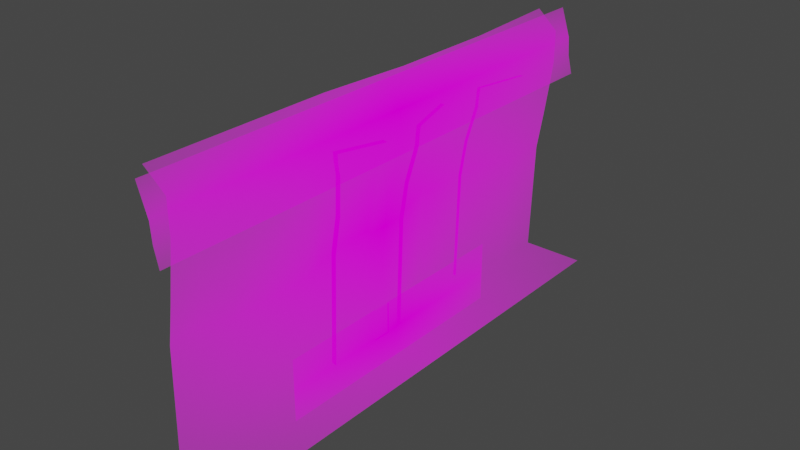 # Source: Walls.blend  (saved by Blender 3.1.7; exported with 4.5.12 LTS)
import bpy
from mathutils import Matrix  # noqa: F401  (used for matrix-valued properties, if any)

bpy.ops.wm.read_factory_settings(use_empty=True)
scene = bpy.context.scene
scene.name = 'Scene'

# ---- collections
col_collection = bpy.data.collections.new('Collection'); scene.collection.children.link(col_collection)

# ---- images (referenced by path relative to the original .blend; pixels are not part of the script)
import os
ASSET_DIR = os.environ.get("B2B_ASSET_DIR", "")  # directory of the original .blend (textures are referenced by path, not embedded)
HERE = os.path.dirname(os.path.abspath(__file__))  # packed textures are extracted next to this script under _unpacked/

def load_image(name, relpath, width, height, colorspace="sRGB"):
    """Load a texture the original file referenced (path relative to the .blend, or extracted next to this script)."""
    p = next((c for c in (os.path.join(HERE, relpath), os.path.join(ASSET_DIR, relpath)) if relpath and os.path.exists(c)), "")
    if p:
        img = bpy.data.images.load(p, check_existing=True)
        img.name = name
    else:  # same state as the original file: an image datablock whose file is absent (Cycles renders it pink)
        img = bpy.data.images.new(name, width, height)
        img.source = "FILE"
        img.filepath = "//" + (relpath or name)
    img.colorspace_settings.name = colorspace
    return img
img_walls_png = load_image('Walls.png', 'Walls.png', 1024, 1024, 'sRGB')
img_farns_png = load_image('Farns.png', 'Farns.png', 1024, 1024, 'sRGB')
img_stones2_png = load_image('Stones2.png', 'Stones2.png', 1024, 1024, 'sRGB')

# ---- materials (node trees are filled in below, after node groups)
mat_walls = bpy.data.materials.new('Walls')
mat_walls.surface_render_method = 'BLENDED'
mat_walls.blend_method = 'BLEND'
mat_walls.use_transparent_shadow = False
mat_farns = bpy.data.materials.new('Farns')
mat_farns.surface_render_method = 'BLENDED'
mat_farns.blend_method = 'BLEND'
mat_farns.use_transparent_shadow = False
mat_stones2 = bpy.data.materials.new('Stones2')
mat_stones2.surface_render_method = 'BLENDED'
mat_stones2.blend_method = 'BLEND'
mat_stones2.use_transparent_shadow = False

# ---- material node trees
mat_walls.use_nodes = True; mat_walls.node_tree.nodes.clear()
_N = mat_walls.node_tree.nodes; _L = mat_walls.node_tree.links
n0 = _N.new('ShaderNodeOutputMaterial'); n0.name = 'Material Output'; n0.location = (300, 300)
n1 = _N.new('ShaderNodeTexImage'); n1.name = 'Image Texture'; n1.location = (-200, 300)
n1.image = img_walls_png
n1.extension = 'CLIP'
n2 = _N.new('ShaderNodeBsdfPrincipled'); n2.name = 'Principled BSDF'; n2.location = (0, 300)
n2.distribution = 'GGX'
n2.subsurface_method = 'RANDOM_WALK_SKIN'
n2.inputs[0].default_value = (0.0, 0.0, 0.0, 1.0)
n2.inputs[3].default_value = 1.45
n2.inputs[13].default_value = 0.0
n2.inputs[28].default_value = 1.0
_L.new(n1.outputs[0], n2.inputs[27])
_L.new(n1.outputs[1], n2.inputs[4])
_L.new(n2.outputs[0], n0.inputs[0])
n0.is_active_output = True
mat_farns.use_nodes = True; mat_farns.node_tree.nodes.clear()
_N = mat_farns.node_tree.nodes; _L = mat_farns.node_tree.links
n0 = _N.new('ShaderNodeOutputMaterial'); n0.name = 'Material Output'; n0.location = (300, 300)
n1 = _N.new('ShaderNodeTexImage'); n1.name = 'Image Texture'; n1.location = (-200, 300)
n1.image = img_farns_png
n1.extension = 'CLIP'
n2 = _N.new('ShaderNodeBsdfPrincipled'); n2.name = 'Principled BSDF'; n2.location = (0, 300)
n2.distribution = 'GGX'
n2.subsurface_method = 'RANDOM_WALK_SKIN'
n2.inputs[0].default_value = (0.0, 0.0, 0.0, 1.0)
n2.inputs[3].default_value = 1.45
n2.inputs[13].default_value = 0.0
n2.inputs[28].default_value = 1.0
_L.new(n1.outputs[0], n2.inputs[27])
_L.new(n1.outputs[1], n2.inputs[4])
_L.new(n2.outputs[0], n0.inputs[0])
n0.is_active_output = True
mat_stones2.use_nodes = True; mat_stones2.node_tree.nodes.clear()
_N = mat_stones2.node_tree.nodes; _L = mat_stones2.node_tree.links
n0 = _N.new('ShaderNodeOutputMaterial'); n0.name = 'Material Output'; n0.location = (300, 300)
n1 = _N.new('ShaderNodeTexImage'); n1.name = 'Image Texture'; n1.location = (-200, 300)
n1.image = img_stones2_png
n1.extension = 'CLIP'
n2 = _N.new('ShaderNodeBsdfPrincipled'); n2.name = 'Principled BSDF'; n2.location = (0, 300)
n2.distribution = 'GGX'
n2.subsurface_method = 'RANDOM_WALK_SKIN'
n2.inputs[0].default_value = (0.0, 0.0, 0.0, 1.0)
n2.inputs[3].default_value = 1.45
n2.inputs[13].default_value = 0.0
n2.inputs[28].default_value = 1.0
_L.new(n1.outputs[0], n2.inputs[27])
_L.new(n1.outputs[1], n2.inputs[4])
_L.new(n2.outputs[0], n0.inputs[0])
n0.is_active_output = True

# ---- world
world_world = bpy.data.worlds.new('World'); scene.world = world_world
world_world.use_nodes = True; world_world.node_tree.nodes.clear()
_N = world_world.node_tree.nodes; _L = world_world.node_tree.links
n0 = _N.new('ShaderNodeOutputWorld'); n0.name = 'World Output'; n0.location = (300, 300)
n1 = _N.new('ShaderNodeBackground'); n1.name = 'Background'; n1.location = (10, 300)
n1.inputs[0].default_value = (0.05088, 0.05088, 0.05088, 1.0)
_L.new(n1.outputs[0], n0.inputs[0])
n0.is_active_output = True
world_world.color = (0.05088, 0.05088, 0.05088)
world_world.use_sun_shadow = False
world_world.sun_shadow_jitter_overblur = 0.0

# ---- meshes
me_walls = bpy.data.meshes.new('Walls')
me_walls.from_pydata([(-0.8889, -0.459, 0.1942), (0.8889, -0.459, 0.1942), (-0.8995, 0.4925, -0.03794), (0.8783, 0.4925, -0.03794), (-0.8889, -0.4588, -0.03457), (0.8889, -0.4588, -0.03457), (0.8889, 0.2347, 0.02095), (-0.8889, 0.2347, 0.02095), (0.8889, 0.421, 0.03011), (-0.8889, 0.421, 0.03011), (-0.8889, 0.3052, 0.03011), (0.8889, 0.3052, 0.03011), (-0.6997, -0.459, 0.1942), (-0.7103, 0.4925, -0.03794), (-0.6997, -0.4588, -0.03457), (-0.6997, 0.2347, 0.06947), (-0.6997, 0.421, 0.04259), (-0.6997, 0.3052, 0.08522), (-0.403, -0.459, 0.1942), (-0.4136, 0.4925, -0.03794), (-0.403, -0.4588, -0.03457), (-0.403, 0.2347, 0.04845), (-0.403, 0.421, -0.003287), (-0.403, 0.3052, 0.03934), (-0.2299, -0.459, 0.1942), (-0.2405, 0.4925, -0.03794), (-0.2299, -0.4588, -0.03457), (-0.2299, 0.2347, 0.005817), (-0.2299, 0.421, -0.003287), (-0.2299, 0.3052, -0.003287), (0.09804, -0.459, 0.1942), (0.08742, 0.4925, -0.01196), (0.09804, -0.4588, -0.03457), (0.09804, 0.2347, 0.04117), (0.09804, 0.421, 0.04844), (0.09804, 0.3052, 0.04844), (0.4955, -0.459, 0.1942), (0.4849, 0.4925, -0.01196), (0.4955, -0.4588, -0.09393), (0.4955, 0.2347, -0.01819), (0.4955, 0.421, 0.04844), (0.4955, 0.3052, -0.01091), (-0.8889, -0.04405, -0.02204), (0.8889, -0.04405, -0.02204), (-0.6997, -0.04405, 0.02059), (-0.403, -0.04405, 0.02059), (-0.2299, -0.04405, -0.02204), (0.09804, -0.04405, -0.02204), (0.4955, -0.04405, -0.0814), (-0.8889, -0.2514, -0.02831), (-0.7943, -0.4588, -0.03457), (0.8889, 0.09532, 0.0006111), (-0.8889, 0.27, 0.02553), (-0.7943, 0.2347, 0.02095), (0.8889, 0.27, 0.02553), (-0.7943, 0.3052, 0.03011), (-0.5514, -0.4588, -0.03457), (-0.5514, 0.2347, 0.06947), (-0.5514, 0.3052, 0.08522), (-0.6997, 0.27, 0.07792), (-0.6997, 0.09532, 0.04324), (-0.3164, -0.4588, -0.03457), (-0.3164, 0.2347, 0.0157), (-0.3164, 0.3052, 0.006599), (-0.403, 0.27, 0.0422), (-0.403, 0.09532, 0.04324), (-0.06593, -0.4588, -0.03457), (-0.06593, 0.2347, 0.02684), (-0.06593, 0.3052, 0.05183), (-0.2299, 0.27, -0.0004336), (-0.2299, 0.09532, 0.0006111), (0.2968, -0.4588, -0.09393), (0.2968, 0.2347, -0.01819), (0.2968, 0.3052, -0.01091), (0.09804, 0.27, 0.04411), (0.09804, 0.09532, 0.0006111), (0.6922, -0.4588, -0.03457), (0.6922, 0.2347, 0.02095), (0.6922, 0.3052, 0.03011), (0.4955, 0.27, -0.01524), (0.4955, 0.09532, -0.05874), (-0.8889, 0.09532, 0.0006111), (0.8889, -0.2514, -0.02831), (-0.6997, -0.2514, 0.01432), (-0.403, -0.2514, 0.01432), (-0.2299, -0.2514, -0.02831), (0.09804, -0.2514, -0.02831), (0.4955, -0.2514, -0.08766), (0.2968, -0.04405, -0.0814), (-0.06593, -0.04405, -0.02204), (-0.3164, -0.04405, -0.01216), (-0.5514, -0.04405, 0.02059), (-0.7943, -0.04405, -0.02204), (0.6922, -0.04405, -0.02204), (0.6922, -0.2514, -0.02831), (-0.7943, -0.2514, -0.02831), (-0.5514, -0.2514, 0.01432), (-0.3164, -0.2514, -0.01842), (-0.06593, -0.2514, -0.02831), (0.2968, -0.2514, -0.08766), (0.2968, 0.09532, -0.05874), (0.2968, 0.27, -0.01524), (-0.06593, 0.09532, 0.0006111), (-0.06593, 0.27, 0.04345), (-0.3164, 0.09532, 0.0105), (-0.3164, 0.27, 0.009453), (-0.5514, 0.09532, 0.04324), (-0.5514, 0.27, 0.07792), (-0.7943, 0.09532, 0.0006111), (-0.7943, 0.27, 0.02553), (0.6922, 0.27, 0.02553), (0.6922, 0.09532, 0.0006111), (-0.06402, -0.4569, -0.0553), (-0.228, -0.4569, -0.0553), (-0.06402, 0.2366, 0.006119), (-0.228, 0.2366, -0.01491), (-0.06402, 0.3071, 0.03111), (-0.228, 0.3071, -0.02401), (-0.228, 0.2719, -0.02116), (-0.228, 0.09726, -0.02011), (-0.228, -0.2495, -0.04903), (-0.228, -0.04212, -0.04277), (-0.06402, -0.04212, -0.04277), (-0.06402, -0.2495, -0.04903), (-0.06402, 0.09726, -0.02011), (-0.06402, 0.2719, 0.02272), (0.2928, -0.4572, -0.1073), (0.09404, -0.4572, -0.04794), (0.2928, 0.2363, -0.03156), (0.09404, 0.2363, 0.0278), (0.2928, 0.3068, -0.02428), (0.09404, 0.3068, 0.03507), (0.09404, 0.2715, 0.03074), (0.09404, 0.09691, -0.01276), (0.09404, -0.2498, -0.04168), (0.09404, -0.04246, -0.03541), (0.2928, -0.04246, -0.09477), (0.2928, -0.2498, -0.101), (0.2928, 0.09691, -0.07211), (0.2928, 0.2715, -0.02861), (0.6922, -0.4588, -0.04747), (0.4955, -0.4588, -0.1068), (0.6922, 0.2347, 0.008057), (0.4955, 0.2347, -0.03108), (0.6922, 0.3052, 0.01721), (0.4955, 0.3052, -0.02381), (0.4955, 0.27, -0.02814), (0.4955, 0.09532, -0.07164), (0.4955, -0.2514, -0.1006), (0.4955, -0.04405, -0.09429), (0.6922, -0.04405, -0.03494), (0.6922, -0.2514, -0.0412), (0.6922, 0.27, 0.01263), (0.6922, 0.09532, -0.01229)], [], [(40, 8, 3, 37), (36, 1, 5, 76, 38), (111, 51, 6, 77), (41, 78, 11, 8, 40), (110, 54, 11, 78), (109, 59, 17, 55), (10, 55, 17, 16, 9), (108, 60, 15, 53), (0, 12, 14, 50, 4), (9, 16, 13, 2), (107, 64, 23, 58), (17, 58, 23, 22, 16), (106, 65, 21, 57), (12, 18, 20, 56, 14), (16, 22, 19, 13), (105, 69, 29, 63), (23, 63, 29, 28, 22), (104, 70, 27, 62), (18, 24, 26, 61, 20), (22, 28, 25, 19), (103, 74, 35, 68), (29, 68, 35, 34, 28), (102, 75, 33, 67), (24, 30, 32, 66, 26), (28, 34, 31, 25), (101, 79, 41, 73), (35, 73, 41, 40, 34), (100, 80, 39, 72), (30, 36, 38, 71, 32), (34, 40, 37, 31), (99, 87, 48, 88), (98, 86, 47, 89), (97, 85, 46, 90), (96, 84, 45, 91), (95, 83, 44, 92), (94, 82, 43, 93), (48, 87, 148, 149), (38, 76, 140, 141), (76, 5, 82, 94), (49, 95, 92, 42), (4, 50, 95, 49), (50, 14, 83, 95), (83, 96, 91, 44), (14, 56, 96, 83), (56, 20, 84, 96), (84, 97, 90, 45), (20, 61, 97, 84), (61, 26, 85, 97), (70, 46, 121, 119), (46, 85, 120, 121), (66, 32, 86, 98), (71, 99, 137, 126), (101, 73, 130, 139), (71, 38, 87, 99), (99, 88, 136, 137), (32, 71, 126, 127), (88, 48, 80, 100), (75, 47, 135, 133), (88, 100, 138, 136), (72, 39, 79, 101), (69, 27, 115, 118), (29, 69, 118, 117), (89, 47, 75, 102), (89, 102, 124, 122), (68, 29, 117, 116), (67, 33, 74, 103), (65, 104, 62, 21), (45, 90, 104, 65), (90, 46, 70, 104), (64, 105, 63, 23), (21, 62, 105, 64), (62, 27, 69, 105), (60, 106, 57, 15), (44, 91, 106, 60), (91, 45, 65, 106), (59, 107, 58, 17), (15, 57, 107, 59), (57, 21, 64, 107), (81, 108, 53, 7), (42, 92, 108, 81), (92, 44, 60, 108), (52, 109, 55, 10), (7, 53, 109, 52), (53, 15, 59, 109), (77, 110, 152, 142), (39, 80, 147, 143), (77, 6, 54, 110), (110, 78, 144, 152), (41, 79, 146, 145), (93, 43, 51, 111), (120, 123, 122, 121), (113, 112, 123, 120), (119, 124, 114, 115), (121, 122, 124, 119), (118, 125, 116, 117), (115, 114, 125, 118), (85, 26, 113, 120), (27, 70, 119, 115), (103, 68, 116, 125), (26, 66, 112, 113), (67, 103, 125, 114), (98, 89, 122, 123), (66, 98, 123, 112), (102, 67, 114, 124), (134, 137, 136, 135), (127, 126, 137, 134), (133, 138, 128, 129), (135, 136, 138, 133), (132, 139, 130, 131), (129, 128, 139, 132), (47, 86, 134, 135), (73, 35, 131, 130), (72, 101, 139, 128), (86, 32, 127, 134), (35, 74, 132, 131), (100, 72, 128, 138), (33, 75, 133, 129), (74, 33, 129, 132), (148, 151, 150, 149), (141, 140, 151, 148), (146, 152, 144, 145), (143, 142, 152, 146), (147, 153, 142, 143), (149, 150, 153, 147), (79, 39, 143, 146), (94, 93, 150, 151), (87, 38, 141, 148), (80, 48, 149, 147), (76, 94, 151, 140), (111, 77, 142, 153), (93, 111, 153, 150), (78, 41, 145, 144)])
_uv = me_walls.uv_layers.new(name='UVMap')
_uv.uv.foreach_set('vector', [0.7787, 0.921, 1.0, 0.921, 1.0, 1.0, 0.7787, 1.0, 0.7787, 0.0, 1.0, 0.0, 1.0, 0.1217, 0.8894, 0.1217, 0.7787, 0.1217, 0.8894, 0.6115, 1.0, 0.6115, 1.0, 0.7347, 0.8894, 0.7347, 0.7787, 0.8052, 0.8894, 0.8052, 1.0, 0.8052, 1.0, 0.921, 0.7787, 0.921, 0.8894, 0.77, 1.0, 0.77, 1.0, 0.8052, 0.8894, 0.8052, 0.0532, 0.77, 0.1064, 0.77, 0.1064, 0.8052, 0.0532, 0.8052, 0.0, 0.8052, 0.0532, 0.8052, 0.1064, 0.8052, 0.1064, 0.921, 0.0, 0.921, 0.0532, 0.6115, 0.1064, 0.6115, 0.1064, 0.7347, 0.0532, 0.7347, 0.0, 0.0, 0.1064, 0.0, 0.1064, 0.1217, 0.0532, 0.1217, 0.0, 0.1217, 0.0, 0.921, 0.1064, 0.921, 0.1064, 1.0, 0.0, 1.0, 0.1899, 0.77, 0.2733, 0.77, 0.2733, 0.8052, 0.1899, 0.8052, 0.1064, 0.8052, 0.1899, 0.8052, 0.2733, 0.8052, 0.2733, 0.921, 0.1064, 0.921, 0.1899, 0.6115, 0.2733, 0.6115, 0.2733, 0.7347, 0.1899, 0.7347, 0.1064, 0.0, 0.2733, 0.0, 0.2733, 0.1217, 0.1899, 0.1217, 0.1064, 0.1217, 0.1064, 0.921, 0.2733, 0.921, 0.2733, 1.0, 0.1064, 1.0, 0.322, 0.77, 0.3707, 0.77, 0.3707, 0.8052, 0.322, 0.8052, 0.2733, 0.8052, 0.322, 0.8052, 0.3707, 0.8052, 0.3707, 0.921, 0.2733, 0.921, 0.322, 0.6115, 0.3707, 0.6115, 0.3707, 0.7347, 0.322, 0.7347, 0.2733, 0.0, 0.3707, 0.0, 0.3707, 0.1217, 0.322, 0.1217, 0.2733, 0.1217, 0.2733, 0.921, 0.3707, 0.921, 0.3707, 1.0, 0.2733, 1.0, 0.4629, 0.77, 0.5551, 0.77, 0.5551, 0.8052, 0.4629, 0.8052, 0.3707, 0.8052, 0.4629, 0.8052, 0.5551, 0.8052, 0.5551, 0.921, 0.3707, 0.921, 0.4629, 0.6115, 0.5551, 0.6115, 0.5551, 0.7347, 0.4629, 0.7347, 0.3707, 0.0, 0.5551, 0.0, 0.5551, 0.1217, 0.4629, 0.1217, 0.3707, 0.1217, 0.3707, 0.921, 0.5551, 0.921, 0.5551, 1.0, 0.3707, 1.0, 0.6669, 0.77, 0.7787, 0.77, 0.7787, 0.8052, 0.6669, 0.8052, 0.5551, 0.8052, 0.6669, 0.8052, 0.7787, 0.8052, 0.7787, 0.921, 0.5551, 0.921, 0.6669, 0.6115, 0.7787, 0.6115, 0.7787, 0.7347, 0.6669, 0.7347, 0.5551, 0.0, 0.7787, 0.0, 0.7787, 0.1217, 0.6669, 0.1217, 0.5551, 0.1217, 0.5551, 0.921, 0.7787, 0.921, 0.7787, 1.0, 0.5551, 1.0, 0.6669, 0.305, 0.7787, 0.305, 0.7787, 0.4883, 0.6669, 0.4883, 0.4629, 0.305, 0.5551, 0.305, 0.5551, 0.4883, 0.4629, 0.4883, 0.322, 0.305, 0.3707, 0.305, 0.3707, 0.4883, 0.322, 0.4883, 0.1899, 0.305, 0.2733, 0.305, 0.2733, 0.4883, 0.1899, 0.4883, 0.0532, 0.305, 0.1064, 0.305, 0.1064, 0.4883, 0.0532, 0.4883, 0.8894, 0.305, 1.0, 0.305, 1.0, 0.4883, 0.8894, 0.4883, 0.7787, 0.4883, 0.7787, 0.305, 0.7787, 0.305, 0.7787, 0.4883, 0.7787, 0.1217, 0.8894, 0.1217, 0.8894, 0.1217, 0.7787, 0.1217, 0.8894, 0.1217, 1.0, 0.1217, 1.0, 0.305, 0.8894, 0.305, 0.0, 0.305, 0.0532, 0.305, 0.0532, 0.4883, 0.0, 0.4883, 0.0, 0.1217, 0.0532, 0.1217, 0.0532, 0.305, 0.0, 0.305, 0.0532, 0.1217, 0.1064, 0.1217, 0.1064, 0.305, 0.0532, 0.305, 0.1064, 0.305, 0.1899, 0.305, 0.1899, 0.4883, 0.1064, 0.4883, 0.1064, 0.1217, 0.1899, 0.1217, 0.1899, 0.305, 0.1064, 0.305, 0.1899, 0.1217, 0.2733, 0.1217, 0.2733, 0.305, 0.1899, 0.305, 0.2733, 0.305, 0.322, 0.305, 0.322, 0.4883, 0.2733, 0.4883, 0.2733, 0.1217, 0.322, 0.1217, 0.322, 0.305, 0.2733, 0.305, 0.322, 0.1217, 0.3707, 0.1217, 0.3707, 0.305, 0.322, 0.305, 0.3707, 0.6115, 0.3707, 0.4883, 0.3707, 0.4883, 0.3707, 0.6115, 0.3707, 0.4883, 0.3707, 0.305, 0.3707, 0.305, 0.3707, 0.4883, 0.4629, 0.1217, 0.5551, 0.1217, 0.5551, 0.305, 0.4629, 0.305, 0.6669, 0.1217, 0.6669, 0.305, 0.6669, 0.305, 0.6669, 0.1217, 0.6669, 0.77, 0.6669, 0.8052, 0.6669, 0.8052, 0.6669, 0.77, 0.6669, 0.1217, 0.7787, 0.1217, 0.7787, 0.305, 0.6669, 0.305, 0.6669, 0.305, 0.6669, 0.4883, 0.6669, 0.4883, 0.6669, 0.305, 0.5551, 0.1217, 0.6669, 0.1217, 0.6669, 0.1217, 0.5551, 0.1217, 0.6669, 0.4883, 0.7787, 0.4883, 0.7787, 0.6115, 0.6669, 0.6115, 0.5551, 0.6115, 0.5551, 0.4883, 0.5551, 0.4883, 0.5551, 0.6115, 0.6669, 0.4883, 0.6669, 0.6115, 0.6669, 0.6115, 0.6669, 0.4883, 0.6669, 0.7347, 0.7787, 0.7347, 0.7787, 0.77, 0.6669, 0.77, 0.3707, 0.77, 0.3707, 0.7347, 0.3707, 0.7347, 0.3707, 0.77, 0.3707, 0.8052, 0.3707, 0.77, 0.3707, 0.77, 0.3707, 0.8052, 0.4629, 0.4883, 0.5551, 0.4883, 0.5551, 0.6115, 0.4629, 0.6115, 0.4629, 0.4883, 0.4629, 0.6115, 0.4629, 0.6115, 0.4629, 0.4883, 0.4629, 0.8052, 0.3707, 0.8052, 0.3707, 0.8052, 0.4629, 0.8052, 0.4629, 0.7347, 0.5551, 0.7347, 0.5551, 0.77, 0.4629, 0.77, 0.2733, 0.6115, 0.322, 0.6115, 0.322, 0.7347, 0.2733, 0.7347, 0.2733, 0.4883, 0.322, 0.4883, 0.322, 0.6115, 0.2733, 0.6115, 0.322, 0.4883, 0.3707, 0.4883, 0.3707, 0.6115, 0.322, 0.6115, 0.2733, 0.77, 0.322, 0.77, 0.322, 0.8052, 0.2733, 0.8052, 0.2733, 0.7347, 0.322, 0.7347, 0.322, 0.77, 0.2733, 0.77, 0.322, 0.7347, 0.3707, 0.7347, 0.3707, 0.77, 0.322, 0.77, 0.1064, 0.6115, 0.1899, 0.6115, 0.1899, 0.7347, 0.1064, 0.7347, 0.1064, 0.4883, 0.1899, 0.4883, 0.1899, 0.6115, 0.1064, 0.6115, 0.1899, 0.4883, 0.2733, 0.4883, 0.2733, 0.6115, 0.1899, 0.6115, 0.1064, 0.77, 0.1899, 0.77, 0.1899, 0.8052, 0.1064, 0.8052, 0.1064, 0.7347, 0.1899, 0.7347, 0.1899, 0.77, 0.1064, 0.77, 0.1899, 0.7347, 0.2733, 0.7347, 0.2733, 0.77, 0.1899, 0.77, 0.0, 0.6115, 0.0532, 0.6115, 0.0532, 0.7347, 0.0, 0.7347, 0.0, 0.4883, 0.0532, 0.4883, 0.0532, 0.6115, 0.0, 0.6115, 0.0532, 0.4883, 0.1064, 0.4883, 0.1064, 0.6115, 0.0532, 0.6115, 0.0, 0.77, 0.0532, 0.77, 0.0532, 0.8052, 0.0, 0.8052, 0.0, 0.7347, 0.0532, 0.7347, 0.0532, 0.77, 0.0, 0.77, 0.0532, 0.7347, 0.1064, 0.7347, 0.1064, 0.77, 0.0532, 0.77, 0.8894, 0.7347, 0.8894, 0.77, 0.8894, 0.77, 0.8894, 0.7347, 0.7787, 0.7347, 0.7787, 0.6115, 0.7787, 0.6115, 0.7787, 0.7347, 0.8894, 0.7347, 1.0, 0.7347, 1.0, 0.77, 0.8894, 0.77, 0.8894, 0.77, 0.8894, 0.8052, 0.8894, 0.8052, 0.8894, 0.77, 0.7787, 0.8052, 0.7787, 0.77, 0.7787, 0.77, 0.7787, 0.8052, 0.8894, 0.4883, 1.0, 0.4883, 1.0, 0.6115, 0.8894, 0.6115, 0.3707, 0.305, 0.4629, 0.305, 0.4629, 0.4883, 0.3707, 0.4883, 0.3707, 0.1217, 0.4629, 0.1217, 0.4629, 0.305, 0.3707, 0.305, 0.3707, 0.6115, 0.4629, 0.6115, 0.4629, 0.7347, 0.3707, 0.7347, 0.3707, 0.4883, 0.4629, 0.4883, 0.4629, 0.6115, 0.3707, 0.6115, 0.3707, 0.77, 0.4629, 0.77, 0.4629, 0.8052, 0.3707, 0.8052, 0.3707, 0.7347, 0.4629, 0.7347, 0.4629, 0.77, 0.3707, 0.77, 0.3707, 0.305, 0.3707, 0.1217, 0.3707, 0.1217, 0.3707, 0.305, 0.3707, 0.7347, 0.3707, 0.6115, 0.3707, 0.6115, 0.3707, 0.7347, 0.4629, 0.77, 0.4629, 0.8052, 0.4629, 0.8052, 0.4629, 0.77, 0.3707, 0.1217, 0.4629, 0.1217, 0.4629, 0.1217, 0.3707, 0.1217, 0.4629, 0.7347, 0.4629, 0.77, 0.4629, 0.77, 0.4629, 0.7347, 0.4629, 0.305, 0.4629, 0.4883, 0.4629, 0.4883, 0.4629, 0.305, 0.4629, 0.1217, 0.4629, 0.305, 0.4629, 0.305, 0.4629, 0.1217, 0.4629, 0.6115, 0.4629, 0.7347, 0.4629, 0.7347, 0.4629, 0.6115, 0.5551, 0.305, 0.6669, 0.305, 0.6669, 0.4883, 0.5551, 0.4883, 0.5551, 0.1217, 0.6669, 0.1217, 0.6669, 0.305, 0.5551, 0.305, 0.5551, 0.6115, 0.6669, 0.6115, 0.6669, 0.7347, 0.5551, 0.7347, 0.5551, 0.4883, 0.6669, 0.4883, 0.6669, 0.6115, 0.5551, 0.6115, 0.5551, 0.77, 0.6669, 0.77, 0.6669, 0.8052, 0.5551, 0.8052, 0.5551, 0.7347, 0.6669, 0.7347, 0.6669, 0.77, 0.5551, 0.77, 0.5551, 0.4883, 0.5551, 0.305, 0.5551, 0.305, 0.5551, 0.4883, 0.6669, 0.8052, 0.5551, 0.8052, 0.5551, 0.8052, 0.6669, 0.8052, 0.6669, 0.7347, 0.6669, 0.77, 0.6669, 0.77, 0.6669, 0.7347, 0.5551, 0.305, 0.5551, 0.1217, 0.5551, 0.1217, 0.5551, 0.305, 0.5551, 0.8052, 0.5551, 0.77, 0.5551, 0.77, 0.5551, 0.8052, 0.6669, 0.6115, 0.6669, 0.7347, 0.6669, 0.7347, 0.6669, 0.6115, 0.5551, 0.7347, 0.5551, 0.6115, 0.5551, 0.6115, 0.5551, 0.7347, 0.5551, 0.77, 0.5551, 0.7347, 0.5551, 0.7347, 0.5551, 0.77, 0.7787, 0.305, 0.8894, 0.305, 0.8894, 0.4883, 0.7787, 0.4883, 0.7787, 0.1217, 0.8894, 0.1217, 0.8894, 0.305, 0.7787, 0.305, 0.7787, 0.77, 0.8894, 0.77, 0.8894, 0.8052, 0.7787, 0.8052, 0.7787, 0.7347, 0.8894, 0.7347, 0.8894, 0.77, 0.7787, 0.77, 0.7787, 0.6115, 0.8894, 0.6115, 0.8894, 0.7347, 0.7787, 0.7347, 0.7787, 0.4883, 0.8894, 0.4883, 0.8894, 0.6115, 0.7787, 0.6115, 0.7787, 0.77, 0.7787, 0.7347, 0.7787, 0.7347, 0.7787, 0.77, 0.8894, 0.305, 0.8894, 0.4883, 0.8894, 0.4883, 0.8894, 0.305, 0.7787, 0.305, 0.7787, 0.1217, 0.7787, 0.1217, 0.7787, 0.305, 0.7787, 0.6115, 0.7787, 0.4883, 0.7787, 0.4883, 0.7787, 0.6115, 0.8894, 0.1217, 0.8894, 0.305, 0.8894, 0.305, 0.8894, 0.1217, 0.8894, 0.6115, 0.8894, 0.7347, 0.8894, 0.7347, 0.8894, 0.6115, 0.8894, 0.4883, 0.8894, 0.6115, 0.8894, 0.6115, 0.8894, 0.4883, 0.8894, 0.8052, 0.7787, 0.8052, 0.7787, 0.8052, 0.8894, 0.8052])
me_walls.materials.append(mat_walls)
me_walls.use_remesh_fix_poles = True
me_walls.use_remesh_preserve_attributes = False
me_walls.update()
me_farns = bpy.data.meshes.new('Farns')
me_farns.from_pydata([(-3.393, -0.354, 0.2152), (3.428, -0.354, 0.2152), (-3.41, 0.5, 0.0336), (3.41, 0.5, 0.0336), (-2.29, -0.354, 0.2152), (-2.308, 0.5, 0.0336), (-1.379, -0.354, 0.2152), (-1.397, 0.5, 0.0336), (-0.8898, -0.354, 0.2152), (-0.9073, 0.5, 0.0336), (0.1039, -0.354, 0.2152), (0.08635, 0.5, 0.0336), (1.198, -0.354, 0.2152), (1.181, 0.5, 0.0336), (1.885, -0.354, 0.2152), (1.867, 0.5, 0.0336), (2.696, -0.354, 0.2152), (2.678, 0.5, 0.0336), (-2.29, -0.354, 0.2152), (-1.379, -0.354, 0.2152), (-1.397, 0.5, 0.0336), (-2.308, 0.5, 0.0336), (-2.29, -0.354, 0.2152), (-1.379, -0.354, 0.2152), (-3.393, 0.121, 0.1419), (3.428, 0.121, 0.1419), (-2.29, 0.121, 0.1419), (-1.379, 0.121, 0.1419), (-0.8898, 0.121, 0.1419), (0.1039, 0.121, 0.1419), (1.198, 0.121, 0.1419), (1.885, 0.121, 0.1419), (2.696, 0.121, 0.1419), (-2.29, 0.121, 0.1419), (-1.379, 0.121, 0.1419), (-3.393, -0.1165, 0.1576), (3.062, -0.354, 0.2152), (-2.842, -0.354, 0.2152), (-1.135, -0.354, 0.2152), (-0.393, -0.354, 0.2152), (0.651, -0.354, 0.2152), (1.542, -0.354, 0.2152), (2.29, -0.354, 0.2152), (-1.835, -0.354, 0.2152), (3.428, -0.1165, 0.1576), (-2.29, -0.1165, 0.1576), (-0.8898, -0.1165, 0.1576), (0.1039, -0.1165, 0.1576), (1.198, -0.1165, 0.1576), (1.885, -0.1165, 0.1576), (2.696, -0.1165, 0.1576), (-2.29, -0.1165, 0.1576), (-1.379, -0.1165, 0.1576), (-1.835, 0.121, 0.1419), (2.29, 0.121, 0.1419), (1.542, 0.121, 0.1419), (0.651, 0.121, 0.1419), (-0.393, 0.121, 0.1419), (-1.135, 0.121, 0.1419), (-2.842, 0.121, 0.1419), (3.062, 0.121, 0.1419), (3.062, -0.1165, 0.1576), (-2.842, -0.1165, 0.1576), (-0.393, -0.1165, 0.1576), (0.651, -0.1165, 0.1576), (1.542, -0.1165, 0.1576), (2.29, -0.1165, 0.1576), (-1.835, -0.1165, 0.1576)], [], [(32, 60, 25, 3, 17), (24, 59, 26, 5, 2), (45, 4, 22, 51), (27, 58, 28, 9, 7), (28, 57, 29, 11, 9), (29, 56, 30, 13, 11), (30, 55, 31, 15, 13), (31, 54, 32, 17, 15), (6, 4, 18, 19), (33, 53, 34, 20, 21), (27, 7, 20, 34), (4, 6, 23, 43, 22), (7, 5, 21, 20), (6, 27, 34, 52, 23), (67, 52, 34, 53), (66, 50, 32, 54), (65, 49, 31, 55), (64, 48, 30, 56), (63, 47, 29, 57), (38, 8, 46), (5, 26, 33, 21), (62, 45, 26, 59), (61, 44, 25, 60), (50, 61, 60, 32), (16, 36, 61, 50), (36, 1, 44, 61), (35, 62, 59, 24), (0, 37, 62, 35), (37, 4, 45, 62), (38, 46, 58), (58, 46, 28), (6, 38, 58, 27), (46, 63, 57, 28), (8, 39, 63, 46), (39, 10, 47, 63), (47, 64, 56, 29), (10, 40, 64, 47), (40, 12, 48, 64), (48, 65, 55, 30), (12, 41, 65, 48), (41, 14, 49, 65), (49, 66, 54, 31), (14, 42, 66, 49), (42, 16, 50, 66), (51, 67, 53, 33), (22, 43, 67, 51), (43, 23, 52, 67), (26, 45, 51, 33)])
_uv = me_farns.uv_layers.new(name='UVMap')
_uv.uv.foreach_set('vector', [0.8927, 0.4749, 0.9464, 0.4749, 1.0, 0.4749, 1.0, 1.0, 0.8927, 1.0, 0.0, 0.4749, 0.08081, 0.4749, 0.1616, 0.4749, 0.1616, 1.0, 0.0, 1.0, 0.1616, 0.2375, 0.1616, 0.0, 0.1616, 0.0, 0.1616, 0.2375, 0.2952, 0.4749, 0.3311, 0.4749, 0.367, 0.4749, 0.367, 1.0, 0.2952, 1.0, 0.367, 0.4749, 0.4398, 0.4749, 0.5127, 0.4749, 0.5127, 1.0, 0.367, 1.0, 0.5127, 0.4749, 0.5929, 0.4749, 0.6731, 0.4749, 0.6731, 1.0, 0.5127, 1.0, 0.6731, 0.4749, 0.7234, 0.4749, 0.7738, 0.4749, 0.7738, 1.0, 0.6731, 1.0, 0.7738, 0.4749, 0.8332, 0.4749, 0.8927, 0.4749, 0.8927, 1.0, 0.7738, 1.0, 0.2952, 0.0, 0.1616, 0.0, 0.1616, 0.0, 0.2952, 0.0, 0.1616, 0.4749, 0.2284, 0.4749, 0.2952, 0.4749, 0.2952, 1.0, 0.1616, 1.0, 0.2952, 0.4749, 0.2952, 1.0, 0.2952, 1.0, 0.2952, 0.4749, 0.1616, 0.0, 0.2952, 0.0, 0.2952, 0.0, 0.2284, 0.0, 0.1616, 0.0, 0.0, 0.0, 0.0, 0.0, 0.0, 0.0, 0.0, 0.0, 0.2952, 0.0, 0.2952, 0.4749, 0.2952, 0.4749, 0.2952, 0.2375, 0.2952, 0.0, 0.2284, 0.2375, 0.2952, 0.2375, 0.2952, 0.4749, 0.2284, 0.4749, 0.8332, 0.2375, 0.8927, 0.2375, 0.8927, 0.4749, 0.8332, 0.4749, 0.7234, 0.2375, 0.7738, 0.2375, 0.7738, 0.4749, 0.7234, 0.4749, 0.5929, 0.2375, 0.6731, 0.2375, 0.6731, 0.4749, 0.5929, 0.4749, 0.4398, 0.2375, 0.5127, 0.2375, 0.5127, 0.4749, 0.4398, 0.4749, 0.3311, 0.0, 0.367, 0.0, 0.367, 0.2375, 0.1616, 1.0, 0.1616, 0.4749, 0.1616, 0.4749, 0.1616, 1.0, 0.08081, 0.2375, 0.1616, 0.2375, 0.1616, 0.4749, 0.08081, 0.4749, 0.9464, 0.2375, 1.0, 0.2375, 1.0, 0.4749, 0.9464, 0.4749, 0.8927, 0.2375, 0.9464, 0.2375, 0.9464, 0.4749, 0.8927, 0.4749, 0.8927, 0.0, 0.9464, 0.0, 0.9464, 0.2375, 0.8927, 0.2375, 0.9464, 0.0, 1.0, 0.0, 1.0, 0.2375, 0.9464, 0.2375, 0.0, 0.2375, 0.08081, 0.2375, 0.08081, 0.4749, 0.0, 0.4749, 0.0, 0.0, 0.08081, 0.0, 0.08081, 0.2375, 0.0, 0.2375, 0.08081, 0.0, 0.1616, 0.0, 0.1616, 0.2375, 0.08081, 0.2375, 0.3311, 0.0, 0.367, 0.2375, 0.3311, 0.4749, 0.3311, 0.4749, 0.367, 0.2375, 0.367, 0.4749, 0.2952, 0.0, 0.3311, 0.0, 0.3311, 0.4749, 0.2952, 0.4749, 0.367, 0.2375, 0.4398, 0.2375, 0.4398, 0.4749, 0.367, 0.4749, 0.367, 0.0, 0.4398, 0.0, 0.4398, 0.2375, 0.367, 0.2375, 0.4398, 0.0, 0.5127, 0.0, 0.5127, 0.2375, 0.4398, 0.2375, 0.5127, 0.2375, 0.5929, 0.2375, 0.5929, 0.4749, 0.5127, 0.4749, 0.5127, 0.0, 0.5929, 0.0, 0.5929, 0.2375, 0.5127, 0.2375, 0.5929, 0.0, 0.6731, 0.0, 0.6731, 0.2375, 0.5929, 0.2375, 0.6731, 0.2375, 0.7234, 0.2375, 0.7234, 0.4749, 0.6731, 0.4749, 0.6731, 0.0, 0.7234, 0.0, 0.7234, 0.2375, 0.6731, 0.2375, 0.7234, 0.0, 0.7738, 0.0, 0.7738, 0.2375, 0.7234, 0.2375, 0.7738, 0.2375, 0.8332, 0.2375, 0.8332, 0.4749, 0.7738, 0.4749, 0.7738, 0.0, 0.8332, 0.0, 0.8332, 0.2375, 0.7738, 0.2375, 0.8332, 0.0, 0.8927, 0.0, 0.8927, 0.2375, 0.8332, 0.2375, 0.1616, 0.2375, 0.2284, 0.2375, 0.2284, 0.4749, 0.1616, 0.4749, 0.1616, 0.0, 0.2284, 0.0, 0.2284, 0.2375, 0.1616, 0.2375, 0.2284, 0.0, 0.2952, 0.0, 0.2952, 0.2375, 0.2284, 0.2375, 0.1616, 0.4749, 0.1616, 0.2375, 0.1616, 0.2375, 0.1616, 0.4749])
me_farns.materials.append(mat_farns)
me_farns.use_remesh_fix_poles = True
me_farns.use_remesh_preserve_attributes = False
me_farns.update()
me_stones2 = bpy.data.meshes.new('Stones2')
me_stones2.from_pydata([(-2.137, -0.5, -0.4115), (2.137, -0.5, -0.4115), (-2.137, 0.5, -0.4115), (2.137, 0.5, -0.4115), (1.668, -0.5, -0.4115), (1.668, 0.5, -0.4115), (-0.05622, 0.5, -0.4115), (-0.05622, -0.5, -0.4115), (-0.6341, 0.5, -0.4115), (-0.6341, -0.5, -0.4115), (-0.837, 0.5, -0.4115), (-0.837, -0.5, -0.4115), (-1.289, 0.5, -0.4115), (-1.289, -0.5, -0.4115), (-1.575, 0.5, -0.4115), (-1.575, -0.5, -0.4115), (-0.6341, -0.5, -0.4115), (-0.05622, -0.5, -0.4115), (-0.05622, 0.5, -0.4115), (-0.6341, 0.5, -0.4115), (-0.3451, -0.5, -0.4115), (-0.05622, -1.799e-08, -0.4115), (-0.3451, 0.5, -0.4115), (-0.6341, -1.799e-08, -0.4115), (-0.3451, -1.799e-08, -0.4115), (-0.2007, -0.5, -0.4115), (-0.05622, 0.25, -0.4115), (-0.4896, 0.5, -0.4115), (-0.6341, 0.25, -0.4115), (-0.4896, -0.5, -0.4115), (-0.05622, -0.25, -0.4115), (-0.2007, 0.5, -0.4115), (-0.6341, -0.25, -0.4115), (-0.3451, -0.25, -0.4115), (-0.4896, -1.799e-08, -0.4115), (-0.2007, -1.799e-08, -0.4115), (-0.2007, -0.25, -0.4115), (-0.4896, -0.25, -0.4115), (-0.4896, 0.25, -0.4115), (-0.2007, 0.25, -0.4115), (-0.2007, 0.5, -0.3818), (-0.3451, 0.5, -0.3818), (-0.3451, 0.25, -0.3818), (-0.2007, -1.669e-08, -0.3818), (-0.3451, -1.669e-08, -0.3818), (-0.4896, 0.5, -0.3818), (-0.4896, -1.669e-08, -0.3818), (-0.4896, 0.25, -0.3818), (-0.2007, 0.25, -0.3818)], [], [(4, 1, 3, 5), (7, 4, 5, 6), (8, 9, 16, 32, 23, 28, 19), (11, 9, 8, 10), (13, 11, 10, 12), (15, 13, 12, 14), (0, 15, 14, 2), (39, 26, 18, 31), (6, 8, 19, 27, 22, 31, 18), (9, 7, 17, 25, 20, 29, 16), (7, 6, 18, 26, 21, 30, 17), (24, 35, 43, 44), (37, 33, 24, 34), (36, 30, 21, 35), (33, 36, 35, 24), (20, 25, 36, 33), (25, 17, 30, 36), (32, 37, 34, 23), (16, 29, 37, 32), (29, 20, 33, 37), (28, 38, 27, 19), (23, 34, 38, 28), (38, 34, 46, 47), (35, 39, 48, 43), (31, 22, 41, 40), (35, 21, 26, 39), (47, 42, 41, 45), (46, 44, 42, 47), (42, 48, 40, 41), (44, 43, 48, 42), (34, 24, 44, 46), (39, 31, 40, 48), (22, 27, 45, 41), (27, 38, 47, 45)])
_uv = me_stones2.uv_layers.new(name='UVMap')
_uv.uv.foreach_set('vector', [0.8903, 0.0, 1.0, 0.0, 1.0, 1.0, 0.8903, 1.0, 0.4868, 0.0, 0.8903, 0.0, 0.8903, 1.0, 0.4868, 1.0, 0.3517, 1.0, 0.3517, 0.0, 0.3517, 0.0, 0.3517, 0.25, 0.3517, 0.5, 0.3517, 0.75, 0.3517, 1.0, 0.3042, 0.0, 0.3517, 0.0, 0.3517, 1.0, 0.3042, 1.0, 0.1985, 0.0, 0.3042, 0.0, 0.3042, 1.0, 0.1985, 1.0, 0.1316, 0.0, 0.1985, 0.0, 0.1985, 1.0, 0.1316, 1.0, 0.0, 0.0, 0.1316, 0.0, 0.1316, 1.0, 0.0, 1.0, 0.4531, 0.75, 0.4868, 0.75, 0.4868, 1.0, 0.4531, 1.0, 0.0, 0.0, 0.0, 0.0, 0.0, 0.0, 0.0, 0.0, 0.0, 0.0, 0.0, 0.0, 0.0, 0.0, 0.0, 0.0, 0.0, 0.0, 0.0, 0.0, 0.0, 0.0, 0.0, 0.0, 0.0, 0.0, 0.0, 0.0, 0.4868, 0.0, 0.4868, 1.0, 0.4868, 1.0, 0.4868, 0.75, 0.4868, 0.5, 0.4868, 0.25, 0.4868, 0.0, 0.4193, 0.5, 0.4531, 0.5, 0.4531, 0.5, 0.4193, 0.5, 0.3855, 0.25, 0.4193, 0.25, 0.4193, 0.5, 0.3855, 0.5, 0.4531, 0.25, 0.4868, 0.25, 0.4868, 0.5, 0.4531, 0.5, 0.4193, 0.25, 0.4531, 0.25, 0.4531, 0.5, 0.4193, 0.5, 0.4193, 0.0, 0.4531, 0.0, 0.4531, 0.25, 0.4193, 0.25, 0.4531, 0.0, 0.4868, 0.0, 0.4868, 0.25, 0.4531, 0.25, 0.3517, 0.25, 0.3855, 0.25, 0.3855, 0.5, 0.3517, 0.5, 0.3517, 0.0, 0.3855, 0.0, 0.3855, 0.25, 0.3517, 0.25, 0.3855, 0.0, 0.4193, 0.0, 0.4193, 0.25, 0.3855, 0.25, 0.3517, 0.75, 0.3855, 0.75, 0.3855, 1.0, 0.3517, 1.0, 0.3517, 0.5, 0.3855, 0.5, 0.3855, 0.75, 0.3517, 0.75, 0.3855, 0.75, 0.3855, 0.5, 0.3855, 0.5, 0.3855, 0.75, 0.4531, 0.5, 0.4531, 0.75, 0.4531, 0.75, 0.4531, 0.5, 0.0, 0.0, 0.0, 0.0, 0.0, 0.0, 0.0, 0.0, 0.4531, 0.5, 0.4868, 0.5, 0.4868, 0.75, 0.4531, 0.75, 0.3855, 0.75, 0.4193, 0.75, 0.4193, 1.0, 0.3855, 1.0, 0.3855, 0.5, 0.4193, 0.5, 0.4193, 0.75, 0.3855, 0.75, 0.4193, 0.75, 0.4531, 0.75, 0.4531, 1.0, 0.4193, 1.0, 0.4193, 0.5, 0.4531, 0.5, 0.4531, 0.75, 0.4193, 0.75, 0.3855, 0.5, 0.4193, 0.5, 0.4193, 0.5, 0.3855, 0.5, 0.4531, 0.75, 0.4531, 1.0, 0.4531, 1.0, 0.4531, 0.75, 0.0, 0.0, 0.0, 0.0, 0.0, 0.0, 0.0, 0.0, 0.3855, 1.0, 0.3855, 0.75, 0.3855, 0.75, 0.3855, 1.0])
me_stones2.materials.append(mat_stones2)
me_stones2.use_remesh_fix_poles = True
me_stones2.use_remesh_preserve_attributes = False
me_stones2.update()

# ---- objects
ob_walls = bpy.data.objects.new('Walls', me_walls)
ob_farns = bpy.data.objects.new('Farns', me_farns)
ob_stones2 = bpy.data.objects.new('Stones2', me_stones2)

# ---- transforms, parenting, visibility, modifiers, constraints
ob_walls.location = (0.0, 0.0, 0.0)
ob_walls.rotation_euler = (1.571, 0.0, 1.571)
ob_walls.scale = (7.467, 7.467, 7.467)
ob_farns.location = (0.0, 0.0, 2.588)
ob_farns.rotation_euler = (1.571, 0.0, 1.571)
ob_farns.scale = (2.102, 2.102, 2.102)
ob_stones2.location = (0.9164, 0.0, -2.92)
ob_stones2.rotation_euler = (1.571, 0.0, 1.571)
ob_stones2.scale = (1.699, 1.699, 1.699)

# ---- collection membership
col_collection.objects.link(ob_walls)
col_collection.objects.link(ob_farns)
col_collection.objects.link(ob_stones2)

# ---- scene / render settings (as saved in the file)
scene.frame_start = 1; scene.frame_end = 250; scene.frame_set(29)
scene.render.engine = 'BLENDER_EEVEE_NEXT'
scene.cycles.sampling_pattern = 'TABULATED_SOBOL'
scene.cycles.use_light_tree = False
scene.view_settings.view_transform = 'Filmic'
bpy.context.view_layer.update()

# ---- added for rendering (the .blend has no active camera and no usable light): camera, sun
cam_auto = bpy.data.cameras.new('AutoCamera')
cam_auto.lens = 50.0
cam_auto.sensor_width = 36.0
cam_auto.clip_end = 1000.0
ob_auto_camera = bpy.data.objects.new('AutoCamera', cam_auto)
scene.collection.objects.link(ob_auto_camera)
ob_auto_camera.location = (15.4485, -18.1306, 12.0535)
ob_auto_camera.rotation_euler = (1.09748, -7.21219e-08, 0.694738)
scene.camera = ob_auto_camera
light_auto_sun = bpy.data.lights.new('AutoSun', 'SUN')
light_auto_sun.energy = 3.0
light_auto_sun.angle = 0.0523599
ob_auto_sun = bpy.data.objects.new('AutoSun', light_auto_sun)
scene.collection.objects.link(ob_auto_sun)
ob_auto_sun.rotation_euler = (0.872665, 0.174533, 0.523599)
bpy.context.view_layer.update()
